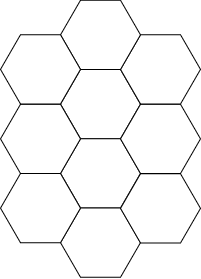

The diagram above was exported from draw.io. Its source (the exported page's mxGraphModel, read from the mxfile embedded in the PNG):
<mxGraphModel dx="819" dy="437" grid="1" gridSize="10" guides="1" tooltips="1" connect="1" arrows="1" fold="1" page="1" pageScale="1" pageWidth="850" pageHeight="1100" math="0" shadow="0">
  <root>
    <mxCell id="0" />
    <mxCell id="1" parent="0" />
    <mxCell id="2" value="" style="shape=hexagon;perimeter=hexagonPerimeter2;whiteSpace=wrap;html=1;fixedSize=1;" vertex="1" parent="1">
      <mxGeometry x="385" y="515" width="80" height="69.28" as="geometry" />
    </mxCell>
    <mxCell id="3" value="" style="shape=hexagon;perimeter=hexagonPerimeter2;whiteSpace=wrap;html=1;fixedSize=1;" vertex="1" parent="1">
      <mxGeometry x="385" y="584.28" width="80" height="69.28" as="geometry" />
    </mxCell>
    <mxCell id="4" value="" style="shape=hexagon;perimeter=hexagonPerimeter2;whiteSpace=wrap;html=1;fixedSize=1;" vertex="1" parent="1">
      <mxGeometry x="385" y="653.56" width="80" height="69.28" as="geometry" />
    </mxCell>
    <mxCell id="5" value="" style="shape=hexagon;perimeter=hexagonPerimeter2;whiteSpace=wrap;html=1;fixedSize=1;" vertex="1" parent="1">
      <mxGeometry x="445" y="619.28" width="80" height="69.28" as="geometry" />
    </mxCell>
    <mxCell id="6" value="" style="shape=hexagon;perimeter=hexagonPerimeter2;whiteSpace=wrap;html=1;fixedSize=1;" vertex="1" parent="1">
      <mxGeometry x="325" y="618.92" width="80" height="69.28" as="geometry" />
    </mxCell>
    <mxCell id="7" value="" style="shape=hexagon;perimeter=hexagonPerimeter2;whiteSpace=wrap;html=1;fixedSize=1;" vertex="1" parent="1">
      <mxGeometry x="445" y="549.64" width="80" height="69.28" as="geometry" />
    </mxCell>
    <mxCell id="8" value="" style="shape=hexagon;perimeter=hexagonPerimeter2;whiteSpace=wrap;html=1;fixedSize=1;" vertex="1" parent="1">
      <mxGeometry x="445" y="480.36" width="80" height="69.28" as="geometry" />
    </mxCell>
    <mxCell id="9" value="" style="shape=hexagon;perimeter=hexagonPerimeter2;whiteSpace=wrap;html=1;fixedSize=1;" vertex="1" parent="1">
      <mxGeometry x="325" y="549.64" width="80" height="69.28" as="geometry" />
    </mxCell>
    <mxCell id="10" value="" style="shape=hexagon;perimeter=hexagonPerimeter2;whiteSpace=wrap;html=1;fixedSize=1;" vertex="1" parent="1">
      <mxGeometry x="385" y="445.72" width="80" height="69.28" as="geometry" />
    </mxCell>
    <mxCell id="11" value="" style="shape=hexagon;perimeter=hexagonPerimeter2;whiteSpace=wrap;html=1;fixedSize=1;" vertex="1" parent="1">
      <mxGeometry x="325" y="480.36" width="80" height="69.28" as="geometry" />
    </mxCell>
  </root>
</mxGraphModel>